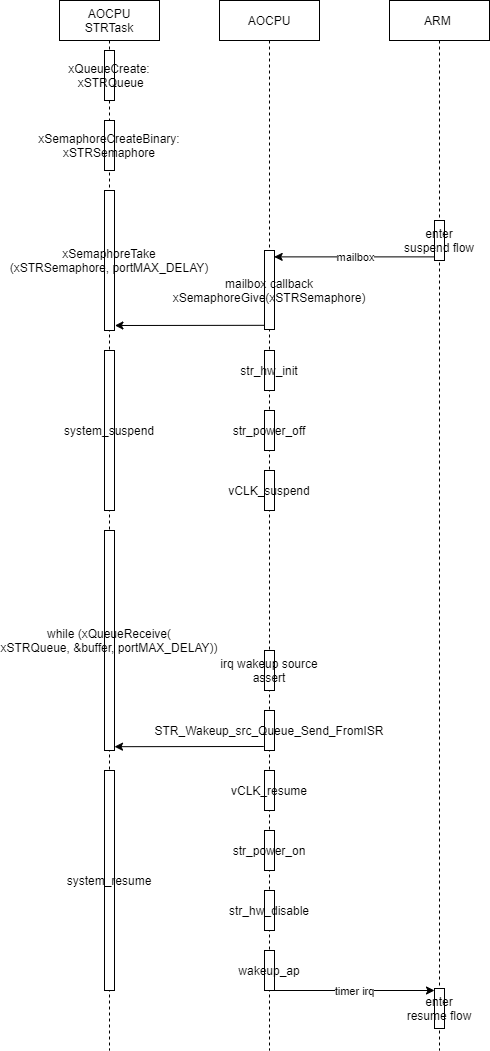

The diagram above was exported from draw.io. Its source (the exported page's mxGraphModel, read from the mxfile embedded in the PNG):
<mxGraphModel dx="2302" dy="1226" grid="1" gridSize="10" guides="1" tooltips="1" connect="1" arrows="1" fold="1" page="1" pageScale="1" pageWidth="850" pageHeight="1100" math="0" shadow="0">
  <root>
    <mxCell id="0" />
    <mxCell id="1" parent="0" />
    <mxCell id="3nuBFxr9cyL0pnOWT2aG-5" value="ARM " style="shape=umlLifeline;perimeter=lifelinePerimeter;container=1;collapsible=0;recursiveResize=0;rounded=0;shadow=0;strokeWidth=1;" parent="1" vertex="1">
      <mxGeometry x="540" y="25" width="100" height="1050" as="geometry" />
    </mxCell>
    <mxCell id="3nuBFxr9cyL0pnOWT2aG-4" value="enter&#10;suspend flow" style="points=[];perimeter=orthogonalPerimeter;rounded=0;shadow=0;strokeWidth=1;" parent="3nuBFxr9cyL0pnOWT2aG-5" vertex="1">
      <mxGeometry x="45" y="220" width="10" height="40" as="geometry" />
    </mxCell>
    <mxCell id="WuUSxI6YdurdbPyQWe2a-61" value="enter&#10;resume flow" style="points=[];perimeter=orthogonalPerimeter;rounded=0;shadow=0;strokeWidth=1;" vertex="1" parent="3nuBFxr9cyL0pnOWT2aG-5">
      <mxGeometry x="45" y="988" width="10" height="40" as="geometry" />
    </mxCell>
    <mxCell id="3nuBFxr9cyL0pnOWT2aG-1" value="AOCPU&#10;STRTask" style="shape=umlLifeline;perimeter=lifelinePerimeter;container=1;collapsible=0;recursiveResize=0;rounded=0;shadow=0;strokeWidth=1;size=40;" parent="1" vertex="1">
      <mxGeometry x="210" y="25" width="100" height="1050" as="geometry" />
    </mxCell>
    <mxCell id="3nuBFxr9cyL0pnOWT2aG-2" value="xQueueCreate:&#10; xSTRQueue" style="points=[];perimeter=orthogonalPerimeter;rounded=0;shadow=0;strokeWidth=1;" parent="3nuBFxr9cyL0pnOWT2aG-1" vertex="1">
      <mxGeometry x="45" y="50" width="10" height="50" as="geometry" />
    </mxCell>
    <mxCell id="WuUSxI6YdurdbPyQWe2a-1" value="xSemaphoreCreateBinary:&#10;xSTRSemaphore" style="points=[];perimeter=orthogonalPerimeter;rounded=0;shadow=0;strokeWidth=1;" vertex="1" parent="3nuBFxr9cyL0pnOWT2aG-1">
      <mxGeometry x="45" y="120" width="10" height="50" as="geometry" />
    </mxCell>
    <mxCell id="WuUSxI6YdurdbPyQWe2a-24" value="xSemaphoreTake&#10;(xSTRSemaphore, portMAX_DELAY)" style="points=[];perimeter=orthogonalPerimeter;rounded=0;shadow=0;strokeWidth=1;" vertex="1" parent="3nuBFxr9cyL0pnOWT2aG-1">
      <mxGeometry x="45" y="190" width="10" height="140" as="geometry" />
    </mxCell>
    <mxCell id="WuUSxI6YdurdbPyQWe2a-27" value="system_suspend" style="points=[];perimeter=orthogonalPerimeter;rounded=0;shadow=0;strokeWidth=1;" vertex="1" parent="3nuBFxr9cyL0pnOWT2aG-1">
      <mxGeometry x="45" y="350" width="10" height="160" as="geometry" />
    </mxCell>
    <mxCell id="WuUSxI6YdurdbPyQWe2a-51" value="while (xQueueReceive(&#10;xSTRQueue, &amp;buffer, portMAX_DELAY))" style="points=[];perimeter=orthogonalPerimeter;rounded=0;shadow=0;strokeWidth=1;" vertex="1" parent="3nuBFxr9cyL0pnOWT2aG-1">
      <mxGeometry x="45" y="530" width="10" height="220" as="geometry" />
    </mxCell>
    <mxCell id="WuUSxI6YdurdbPyQWe2a-56" value="system_resume" style="points=[];perimeter=orthogonalPerimeter;rounded=0;shadow=0;strokeWidth=1;" vertex="1" parent="3nuBFxr9cyL0pnOWT2aG-1">
      <mxGeometry x="45" y="770" width="10" height="220" as="geometry" />
    </mxCell>
    <mxCell id="WuUSxI6YdurdbPyQWe2a-45" value="AOCPU" style="shape=umlLifeline;perimeter=lifelinePerimeter;container=1;collapsible=0;recursiveResize=0;rounded=0;shadow=0;strokeWidth=1;" vertex="1" parent="1">
      <mxGeometry x="370" y="25" width="100" height="1050" as="geometry" />
    </mxCell>
    <mxCell id="WuUSxI6YdurdbPyQWe2a-46" value="mailbox callback&#10;xSemaphoreGive(xSTRSemaphore)" style="points=[];perimeter=orthogonalPerimeter;rounded=0;shadow=0;strokeWidth=1;" vertex="1" parent="WuUSxI6YdurdbPyQWe2a-45">
      <mxGeometry x="45" y="250" width="10" height="79" as="geometry" />
    </mxCell>
    <mxCell id="WuUSxI6YdurdbPyQWe2a-32" value="str_hw_init" style="points=[];perimeter=orthogonalPerimeter;rounded=0;shadow=0;strokeWidth=1;" vertex="1" parent="WuUSxI6YdurdbPyQWe2a-45">
      <mxGeometry x="45" y="350" width="10" height="40" as="geometry" />
    </mxCell>
    <mxCell id="WuUSxI6YdurdbPyQWe2a-33" value="str_power_off" style="points=[];perimeter=orthogonalPerimeter;rounded=0;shadow=0;strokeWidth=1;" vertex="1" parent="WuUSxI6YdurdbPyQWe2a-45">
      <mxGeometry x="45" y="410" width="10" height="40" as="geometry" />
    </mxCell>
    <mxCell id="WuUSxI6YdurdbPyQWe2a-34" value="vCLK_suspend" style="points=[];perimeter=orthogonalPerimeter;rounded=0;shadow=0;strokeWidth=1;" vertex="1" parent="WuUSxI6YdurdbPyQWe2a-45">
      <mxGeometry x="45" y="470" width="10" height="40" as="geometry" />
    </mxCell>
    <mxCell id="WuUSxI6YdurdbPyQWe2a-52" value="irq wakeup source&#10;assert" style="points=[];perimeter=orthogonalPerimeter;rounded=0;shadow=0;strokeWidth=1;" vertex="1" parent="WuUSxI6YdurdbPyQWe2a-45">
      <mxGeometry x="45" y="650" width="10" height="40" as="geometry" />
    </mxCell>
    <mxCell id="WuUSxI6YdurdbPyQWe2a-53" value="STR_Wakeup_src_Queue_Send_FromISR" style="points=[];perimeter=orthogonalPerimeter;rounded=0;shadow=0;strokeWidth=1;" vertex="1" parent="WuUSxI6YdurdbPyQWe2a-45">
      <mxGeometry x="45" y="710" width="10" height="40" as="geometry" />
    </mxCell>
    <mxCell id="WuUSxI6YdurdbPyQWe2a-60" value="wakeup_ap" style="points=[];perimeter=orthogonalPerimeter;rounded=0;shadow=0;strokeWidth=1;" vertex="1" parent="WuUSxI6YdurdbPyQWe2a-45">
      <mxGeometry x="45" y="950" width="10" height="40" as="geometry" />
    </mxCell>
    <mxCell id="WuUSxI6YdurdbPyQWe2a-47" value="" style="endArrow=classic;html=1;entryX=0.967;entryY=0.258;entryDx=0;entryDy=0;entryPerimeter=0;" edge="1" parent="1">
      <mxGeometry relative="1" as="geometry">
        <mxPoint x="585" y="281.38200000000006" as="sourcePoint" />
        <mxPoint x="424.6700000000001" y="281.38200000000006" as="targetPoint" />
      </mxGeometry>
    </mxCell>
    <mxCell id="WuUSxI6YdurdbPyQWe2a-48" value="mailbox" style="edgeLabel;resizable=0;html=1;align=center;verticalAlign=middle;" connectable="0" vertex="1" parent="WuUSxI6YdurdbPyQWe2a-47">
      <mxGeometry relative="1" as="geometry" />
    </mxCell>
    <mxCell id="WuUSxI6YdurdbPyQWe2a-49" value="" style="endArrow=classic;html=1;exitX=-0.032;exitY=0.947;exitDx=0;exitDy=0;exitPerimeter=0;" edge="1" parent="1" source="WuUSxI6YdurdbPyQWe2a-46">
      <mxGeometry relative="1" as="geometry">
        <mxPoint x="411" y="350" as="sourcePoint" />
        <mxPoint x="265.41" y="350" as="targetPoint" />
      </mxGeometry>
    </mxCell>
    <mxCell id="WuUSxI6YdurdbPyQWe2a-55" value="" style="endArrow=classic;html=1;exitX=-0.032;exitY=0.947;exitDx=0;exitDy=0;exitPerimeter=0;" edge="1" parent="1">
      <mxGeometry relative="1" as="geometry">
        <mxPoint x="414.26999999999987" y="771.0030000000002" as="sourcePoint" />
        <mxPoint x="264.99999999999983" y="771.19" as="targetPoint" />
      </mxGeometry>
    </mxCell>
    <mxCell id="WuUSxI6YdurdbPyQWe2a-57" value="vCLK_resume" style="points=[];perimeter=orthogonalPerimeter;rounded=0;shadow=0;strokeWidth=1;" vertex="1" parent="1">
      <mxGeometry x="415" y="795" width="10" height="40" as="geometry" />
    </mxCell>
    <mxCell id="WuUSxI6YdurdbPyQWe2a-58" value="str_power_on" style="points=[];perimeter=orthogonalPerimeter;rounded=0;shadow=0;strokeWidth=1;" vertex="1" parent="1">
      <mxGeometry x="415" y="855" width="10" height="40" as="geometry" />
    </mxCell>
    <mxCell id="WuUSxI6YdurdbPyQWe2a-59" value="str_hw_disable" style="points=[];perimeter=orthogonalPerimeter;rounded=0;shadow=0;strokeWidth=1;" vertex="1" parent="1">
      <mxGeometry x="415" y="915" width="10" height="40" as="geometry" />
    </mxCell>
    <mxCell id="WuUSxI6YdurdbPyQWe2a-64" value="" style="endArrow=classic;html=1;entryX=0.967;entryY=0.258;entryDx=0;entryDy=0;entryPerimeter=0;" edge="1" parent="1">
      <mxGeometry relative="1" as="geometry">
        <mxPoint x="424.6700000000001" y="1015.0020000000001" as="sourcePoint" />
        <mxPoint x="585" y="1015.0020000000001" as="targetPoint" />
      </mxGeometry>
    </mxCell>
    <mxCell id="WuUSxI6YdurdbPyQWe2a-65" value="timer irq" style="edgeLabel;resizable=0;html=1;align=center;verticalAlign=middle;" connectable="0" vertex="1" parent="WuUSxI6YdurdbPyQWe2a-64">
      <mxGeometry relative="1" as="geometry" />
    </mxCell>
  </root>
</mxGraphModel>